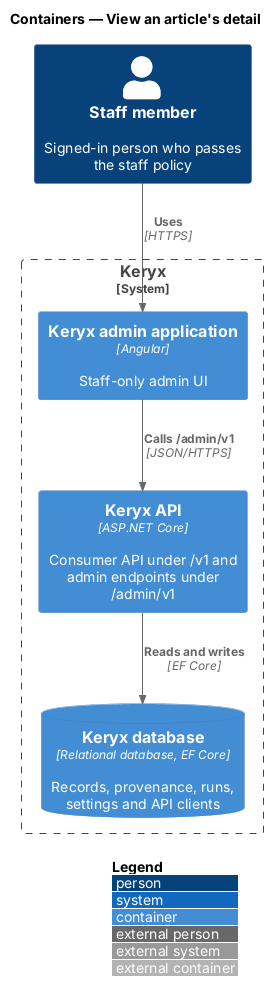

The diagram above was rendered by PlantUML. Its source (embedded in the PNG):
@startuml
!include <C4/C4_Container>
LAYOUT_WITH_LEGEND()
title Containers — View an article's detail

Person(staff, "Staff member", "Signed-in person who passes the staff policy")
System_Boundary(keryx, "Keryx") {
  Container(admin, "Keryx admin application", "Angular", "Staff-only admin UI")
  Container(api, "Keryx API", "ASP.NET Core", "Consumer API under /v1 and admin endpoints under /admin/v1")
  ContainerDb(db, "Keryx database", "Relational database, EF Core", "Records, provenance, runs, settings and API clients")
}

Rel(staff, admin, "Uses", "HTTPS")
Rel(admin, api, "Calls /admin/v1", "JSON/HTTPS")
Rel(api, db, "Reads and writes", "EF Core")
@enduml